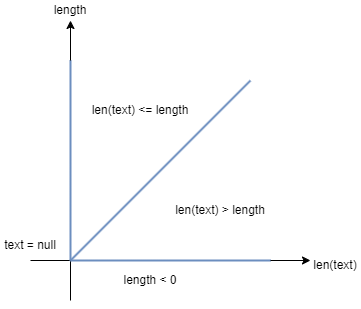

The diagram above was exported from draw.io. Its source (the exported page's mxGraphModel, read from the mxfile embedded in the PNG):
<mxGraphModel dx="624" dy="313" grid="1" gridSize="10" guides="1" tooltips="1" connect="1" arrows="1" fold="1" page="1" pageScale="1" pageWidth="827" pageHeight="1169" math="0" shadow="0">
  <root>
    <mxCell id="0" />
    <mxCell id="1" parent="0" />
    <mxCell id="HBMix_Omm4WrRKs1xHVa-1" value="" style="endArrow=classic;html=1;rounded=0;" edge="1" parent="1">
      <mxGeometry width="50" height="50" relative="1" as="geometry">
        <mxPoint x="320" y="400" as="sourcePoint" />
        <mxPoint x="320" y="120" as="targetPoint" />
      </mxGeometry>
    </mxCell>
    <mxCell id="HBMix_Omm4WrRKs1xHVa-2" value="" style="endArrow=classic;html=1;rounded=0;" edge="1" parent="1">
      <mxGeometry width="50" height="50" relative="1" as="geometry">
        <mxPoint x="280" y="360" as="sourcePoint" />
        <mxPoint x="560" y="360" as="targetPoint" />
      </mxGeometry>
    </mxCell>
    <mxCell id="HBMix_Omm4WrRKs1xHVa-3" value="length" style="text;html=1;strokeColor=none;fillColor=none;align=center;verticalAlign=middle;whiteSpace=wrap;rounded=0;" vertex="1" parent="1">
      <mxGeometry x="290" y="100" width="60" height="20" as="geometry" />
    </mxCell>
    <mxCell id="HBMix_Omm4WrRKs1xHVa-5" value="len(text)" style="text;html=1;strokeColor=none;fillColor=none;align=center;verticalAlign=middle;whiteSpace=wrap;rounded=0;" vertex="1" parent="1">
      <mxGeometry x="560" y="350" width="50" height="30" as="geometry" />
    </mxCell>
    <mxCell id="HBMix_Omm4WrRKs1xHVa-6" value="" style="endArrow=none;html=1;rounded=0;fillColor=#dae8fc;strokeColor=#6c8ebf;strokeWidth=2;" edge="1" parent="1">
      <mxGeometry width="50" height="50" relative="1" as="geometry">
        <mxPoint x="320" y="360" as="sourcePoint" />
        <mxPoint x="500" y="180" as="targetPoint" />
      </mxGeometry>
    </mxCell>
    <mxCell id="HBMix_Omm4WrRKs1xHVa-7" value="" style="endArrow=none;html=1;rounded=0;fillColor=#dae8fc;strokeColor=#6c8ebf;strokeWidth=2;" edge="1" parent="1">
      <mxGeometry width="50" height="50" relative="1" as="geometry">
        <mxPoint x="320" y="360" as="sourcePoint" />
        <mxPoint x="520" y="360" as="targetPoint" />
      </mxGeometry>
    </mxCell>
    <mxCell id="HBMix_Omm4WrRKs1xHVa-8" value="" style="endArrow=none;html=1;rounded=0;fillColor=#dae8fc;strokeColor=#6c8ebf;strokeWidth=2;" edge="1" parent="1">
      <mxGeometry width="50" height="50" relative="1" as="geometry">
        <mxPoint x="320" y="360" as="sourcePoint" />
        <mxPoint x="320" y="160" as="targetPoint" />
      </mxGeometry>
    </mxCell>
    <mxCell id="HBMix_Omm4WrRKs1xHVa-9" value="len(text) &amp;lt;= length" style="text;html=1;strokeColor=none;fillColor=none;align=center;verticalAlign=middle;whiteSpace=wrap;rounded=0;" vertex="1" parent="1">
      <mxGeometry x="340" y="200" width="100" height="20" as="geometry" />
    </mxCell>
    <mxCell id="HBMix_Omm4WrRKs1xHVa-10" value="len(text) &amp;gt; length" style="text;html=1;strokeColor=none;fillColor=none;align=center;verticalAlign=middle;whiteSpace=wrap;rounded=0;" vertex="1" parent="1">
      <mxGeometry x="420" y="300" width="100" height="20" as="geometry" />
    </mxCell>
    <mxCell id="HBMix_Omm4WrRKs1xHVa-11" value="length &amp;lt; 0" style="text;html=1;strokeColor=none;fillColor=none;align=center;verticalAlign=middle;whiteSpace=wrap;rounded=0;" vertex="1" parent="1">
      <mxGeometry x="370" y="370" width="60" height="20" as="geometry" />
    </mxCell>
    <mxCell id="HBMix_Omm4WrRKs1xHVa-12" value="text = null" style="text;html=1;strokeColor=none;fillColor=none;align=center;verticalAlign=middle;whiteSpace=wrap;rounded=0;" vertex="1" parent="1">
      <mxGeometry x="250" y="330" width="60" height="30" as="geometry" />
    </mxCell>
  </root>
</mxGraphModel>